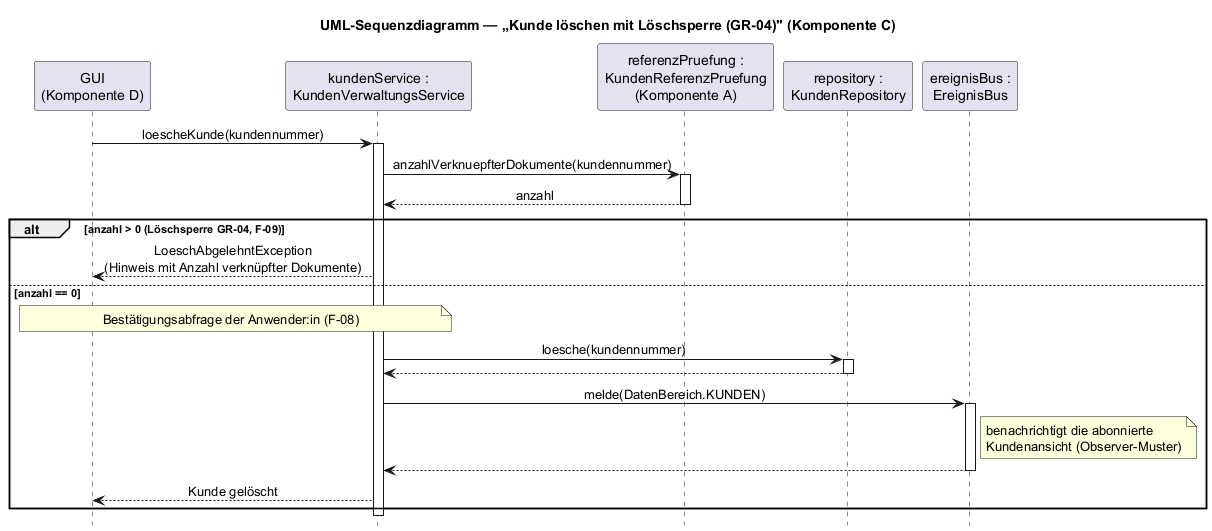

The diagram above was rendered by PlantUML. Its source (embedded in the PNG):
@startuml sequenz_kunde_loeschen
!pragma layout smetana
' UML-Sequenzdiagramm "Kunde löschen mit Löschsperre (GR-04)" (Pflichtenheft Teil C, Abschnitt 7.2)
' Ablauf gemäß KundenVerwaltungsService.loescheKunde(kundennummer).

skinparam shadowing false
skinparam sequenceMessageAlign center
hide footbox

title UML-Sequenzdiagramm — „Kunde löschen mit Löschsperre (GR-04)" (Komponente C)

participant "GUI\n(Komponente D)" as GUI
participant "kundenService :\nKundenVerwaltungsService" as KVS
participant "referenzPruefung :\nKundenReferenzPruefung\n(Komponente A)" as RP
participant "repository :\nKundenRepository" as REPO
participant "ereignisBus :\nEreignisBus" as EB

GUI -> KVS : loescheKunde(kundennummer)
activate KVS

KVS -> RP : anzahlVerknuepfterDokumente(kundennummer)
activate RP
RP --> KVS : anzahl
deactivate RP

alt anzahl > 0 (Löschsperre GR-04, F-09)
  KVS --> GUI : LoeschAbgelehntException\n(Hinweis mit Anzahl verknüpfter Dokumente)
else anzahl == 0
  note over GUI, KVS : Bestätigungsabfrage der Anwender:in (F-08)
  KVS -> REPO : loesche(kundennummer)
  activate REPO
  REPO --> KVS
  deactivate REPO
  KVS -> EB : melde(DatenBereich.KUNDEN)
  activate EB
  note right of EB : benachrichtigt die abonnierte\nKundenansicht (Observer-Muster)
  EB --> KVS
  deactivate EB
  KVS --> GUI : Kunde gelöscht
end

deactivate KVS

@enduml